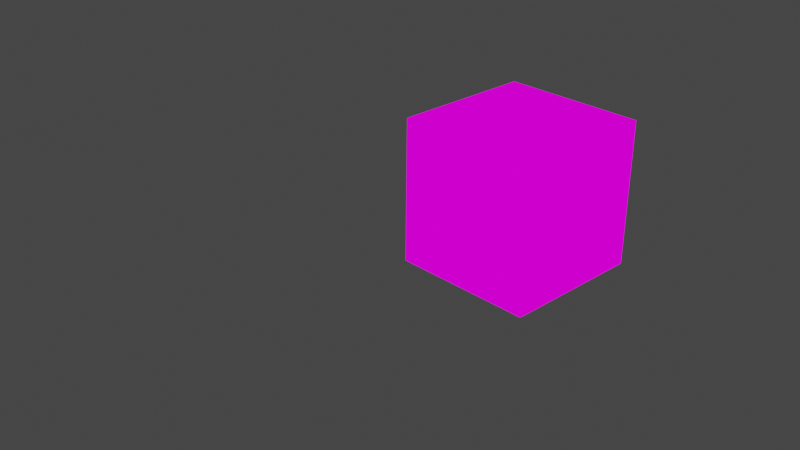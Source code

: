 # Source: untitled.blend  (saved by Blender 2.93.21; exported with 4.5.12 LTS)
import bpy
from mathutils import Matrix  # noqa: F401  (used for matrix-valued properties, if any)

bpy.ops.wm.read_factory_settings(use_empty=True)
scene = bpy.context.scene
scene.name = 'Scene'

# ---- collections
col_collection = bpy.data.collections.new('Collection'); scene.collection.children.link(col_collection)

# ---- images (referenced by path relative to the original .blend; pixels are not part of the script)
import os
ASSET_DIR = os.environ.get("B2B_ASSET_DIR", "")  # directory of the original .blend (textures are referenced by path, not embedded)
HERE = os.path.dirname(os.path.abspath(__file__))  # packed textures are extracted next to this script under _unpacked/

def load_image(name, relpath, width, height, colorspace="sRGB"):
    """Load a texture the original file referenced (path relative to the .blend, or extracted next to this script)."""
    p = next((c for c in (os.path.join(HERE, relpath), os.path.join(ASSET_DIR, relpath)) if relpath and os.path.exists(c)), "")
    if p:
        img = bpy.data.images.load(p, check_existing=True)
        img.name = name
    else:  # same state as the original file: an image datablock whose file is absent (Cycles renders it pink)
        img = bpy.data.images.new(name, width, height)
        img.source = "FILE"
        img.filepath = "//" + (relpath or name)
    img.colorspace_settings.name = colorspace
    return img
img_4e6c395ecf5937912114f21606eac9ab_png = load_image('4e6c395ecf5937912114f21606eac9ab.png', '4e6c395ecf5937912114f21606eac9ab.png', 1024, 1024, 'sRGB')
img_grass_block_side_png = load_image('grass_block_side.png', 'grass_block_side.png', 1024, 1024, 'sRGB')
img_dirt_png = load_image('dirt.png', 'dirt.png', 1024, 1024, 'sRGB')

# ---- materials (node trees are filled in below, after node groups)
mat_material = bpy.data.materials.new('Material')
mat_material.alpha_threshold = 0.0
mat_material.use_transparent_shadow = False
mat_material.preview_render_type = 'CUBE'
mat_material.diffuse_color = (0.03364, 0.8, 0.03731, 1.0)
mat_material.metallic = 1.0
mat_material.line_color = (0.0, 0.0, 0.0, 1.0)
mat_arriba = bpy.data.materials.new('Arriba')
mat_arriba.use_transparent_shadow = False
mat_centro = bpy.data.materials.new('Centro')
mat_centro.use_transparent_shadow = False
mat_abajo = bpy.data.materials.new('Abajo')
mat_abajo.use_transparent_shadow = False

# ---- material node trees
mat_arriba.use_nodes = True; mat_arriba.node_tree.nodes.clear()
_N = mat_arriba.node_tree.nodes; _L = mat_arriba.node_tree.links
n0 = _N.new('ShaderNodeTexImage'); n0.name = 'Imagen'; n0.location = (26, 313)
n0.image = img_4e6c395ecf5937912114f21606eac9ab_png
n0.interpolation = 'Closest'
n1 = _N.new('ShaderNodeOutputMaterial'); n1.name = 'Material Output'; n1.location = (300, 300)
_L.new(n0.outputs[0], n1.inputs[0])
n1.is_active_output = True
mat_centro.use_nodes = True; mat_centro.node_tree.nodes.clear()
_N = mat_centro.node_tree.nodes; _L = mat_centro.node_tree.links
n0 = _N.new('ShaderNodeOutputMaterial'); n0.name = 'Material Output'; n0.location = (300, 300)
n1 = _N.new('ShaderNodeTexImage'); n1.name = 'Imagen'; n1.location = (11, 271)
n1.image = img_grass_block_side_png
n1.interpolation = 'Closest'
_L.new(n1.outputs[0], n0.inputs[0])
n0.is_active_output = True
mat_abajo.use_nodes = True; mat_abajo.node_tree.nodes.clear()
_N = mat_abajo.node_tree.nodes; _L = mat_abajo.node_tree.links
n0 = _N.new('ShaderNodeOutputMaterial'); n0.name = 'Material Output'; n0.location = (300, 300)
n1 = _N.new('ShaderNodeTexImage'); n1.name = 'Imagen'; n1.location = (4, 287)
n1.image = img_dirt_png
n1.interpolation = 'Closest'
_L.new(n1.outputs[0], n0.inputs[0])
n0.is_active_output = True

# ---- world
world_world = bpy.data.worlds.new('World'); scene.world = world_world
world_world.use_nodes = True; world_world.node_tree.nodes.clear()
_N = world_world.node_tree.nodes; _L = world_world.node_tree.links
n0 = _N.new('ShaderNodeOutputWorld'); n0.name = 'World Output'; n0.location = (300, 300)
n1 = _N.new('ShaderNodeBackground'); n1.name = 'Background'; n1.location = (10, 300)
n1.inputs[0].default_value = (0.05088, 0.05088, 0.05088, 1.0)
_L.new(n1.outputs[0], n0.inputs[0])
n0.is_active_output = True
world_world.color = (0.05088, 0.05088, 0.05088)
world_world.use_sun_shadow = False
world_world.sun_shadow_jitter_overblur = 0.0

# ---- cameras
cam_camera = bpy.data.cameras.new('Camera')
cam_camera.clip_end = 100.0
cam_camera.ortho_scale = 7.314

# ---- lights
light_light = bpy.data.lights.new('Light', 'POINT')
light_light.transmission_factor = 0.0
light_light.energy = 1000.0
light_light.shadow_soft_size = 0.1
light_light.shadow_maximum_resolution = 0.006
light_light.use_absolute_resolution = True

# ---- meshes
me_cube = bpy.data.meshes.new('Cube')
me_cube.from_pydata([(1.007, 1.012, 1.004), (1.0, 1.0, -1.0), (1.007, -0.9878, 1.004), (1.0, -1.0, -1.0), (-0.9929, 1.012, 1.004), (-1.0, 1.0, -1.0), (-0.9929, -0.9878, 1.004), (-1.0, -1.0, -1.0)], [], [(0, 4, 6, 2), (3, 2, 6, 7), (7, 6, 4, 5), (5, 1, 3, 7), (1, 0, 2, 3), (5, 4, 0, 1)])
me_cube.polygons.foreach_set('material_index', [3, 2, 2, 1, 2, 2])
_uv = me_cube.uv_layers.new(name='UVMap')
_uv.uv.foreach_set('vector', [0.0, 0.0, 1.0, 0.0, 1.0, 1.0, 0.0, 1.0, -0.0001051, 0.9999, 0.0001051, -0.0001051, 1.0, 0.0001051, 0.9999, 1.0, -0.0004928, 0.9995, 0.0004933, -0.0004928, 1.0, 0.0004933, 0.9995, 1.0, 0.0, 0.0, 1.0, 0.0, 1.0, 1.0, 0.0, 1.0, -0.002651, 0.9973, 0.002665, -0.002651, 1.003, 0.002665, 0.9973, 1.003, -0.0003954, 0.9996, 0.0003957, -0.0003954, 1.0, 0.0003957, 0.9996, 1.0])
_ca = me_cube.color_attributes.new('Color', 'BYTE_COLOR', 'CORNER')
_ca.data.foreach_set('color', [0.04519, 1.0, 0.0865, 1.0, 1.0, 0.01229, 0.005182, 1.0, 0.3372, 0.6308, 0.06125, 1.0, 0.04092, 0.0356, 1.0, 1.0, 0.04519, 1.0, 0.0865, 1.0, 0.04092, 0.0356, 1.0, 1.0, 0.3372, 0.6308, 0.06125, 1.0, 0.005182, 0.005182, 1.0, 1.0, 0.005182, 0.005182, 1.0, 1.0, 0.3372, 0.6308, 0.06125, 1.0, 1.0, 0.01229, 0.005182, 1.0, 1.0, 0.0185, 0.01161, 1.0, 1.0, 0.0185, 0.01161, 1.0, 0.04231, 1.0, 0.08438, 1.0, 0.04519, 1.0, 0.0865, 1.0, 0.005182, 0.005182, 1.0, 1.0, 0.04231, 1.0, 0.08438, 1.0, 0.04519, 1.0, 0.0865, 1.0, 0.04092, 0.0356, 1.0, 1.0, 0.04519, 1.0, 0.0865, 1.0, 1.0, 0.0185, 0.01161, 1.0, 1.0, 0.01229, 0.005182, 1.0, 0.04519, 1.0, 0.0865, 1.0, 0.04231, 1.0, 0.08438, 1.0])
me_cube.materials.append(mat_material)
me_cube.materials.append(mat_arriba)
me_cube.materials.append(mat_centro)
me_cube.materials.append(mat_abajo)
me_cube.use_remesh_preserve_volume = False
me_cube.use_remesh_preserve_attributes = False
me_cube.use_mirror_vertex_groups = False
me_cube.update()

# ---- objects
ob_cube = bpy.data.objects.new('Cube', me_cube)
ob_light = bpy.data.objects.new('Light', light_light)
ob_camera = bpy.data.objects.new('Camera', cam_camera)

# ---- transforms, parenting, visibility, modifiers, constraints
ob_cube.location = (-1.0, 3.0, -1.0)
ob_cube.lock_rotations_4d = False
ob_cube.empty_display_type = 'ARROWS'
ob_cube.lineart.crease_threshold = 0.0
ob_light.location = (6.7, -0.1085, 0.3718)
ob_light.rotation_euler = (0.6503, 0.05522, 1.866)
ob_light.lock_rotations_4d = False
ob_light.empty_display_type = 'ARROWS'
ob_light.color = (0.0, 0.0, 0.0, 0.0)
ob_light.lineart.crease_threshold = 0.0
ob_camera.location = (7.359, -6.926, 4.958)
ob_camera.rotation_euler = (1.109, 0.0, 0.8149)
ob_camera.lock_rotations_4d = False
ob_camera.empty_display_type = 'ARROWS'
ob_camera.color = (0.0, 0.0, 0.0, 0.0)
ob_camera.display_type = 'WIRE'
ob_camera.lineart.crease_threshold = 0.0

# ---- collection membership
col_collection.objects.link(ob_cube)
col_collection.objects.link(ob_light)
col_collection.objects.link(ob_camera)

# ---- scene / render settings (as saved in the file)
scene.camera = ob_camera
scene.frame_start = 1; scene.frame_end = 250; scene.frame_set(1)
scene.render.engine = 'BLENDER_EEVEE_NEXT'
scene.cycles.use_denoising = False
scene.cycles.samples = 128
scene.cycles.sampling_pattern = 'TABULATED_SOBOL'
scene.cycles.use_adaptive_sampling = False
scene.cycles.use_light_tree = False
scene.view_settings.view_transform = 'Filmic'
bpy.context.view_layer.update()
